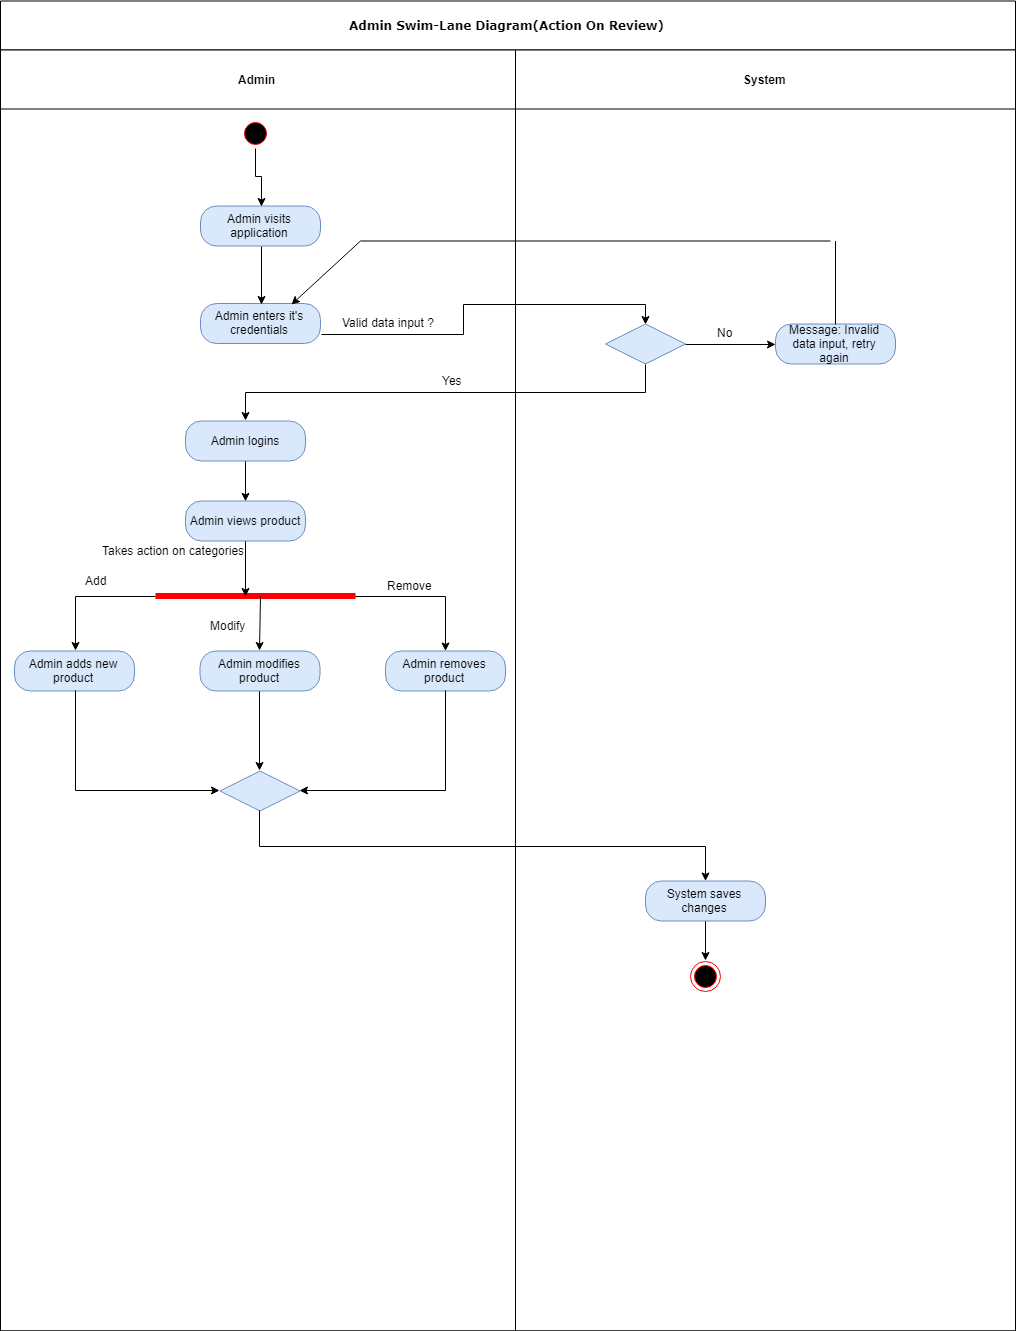

The diagram above was exported from draw.io. Its source (the exported page's mxGraphModel, read from the mxfile embedded in the PNG):
<mxGraphModel dx="1508" dy="772" grid="1" gridSize="10" guides="1" tooltips="1" connect="1" arrows="1" fold="1" page="1" pageScale="1" pageWidth="850" pageHeight="1100" background="#ffffff" math="0" shadow="0">
  <root>
    <mxCell id="0" />
    <mxCell id="1" parent="0" />
    <mxCell id="2" value="Admin Swim-Lane Diagram(Action On Review)" style="swimlane;html=1;childLayout=stackLayout;startSize=49;rounded=0;shadow=0;comic=0;labelBackgroundColor=none;strokeColor=#000000;strokeWidth=1;fillColor=#ffffff;fontFamily=Verdana;fontSize=12;fontColor=#000000;align=center;" vertex="1" parent="1">
      <mxGeometry x="225" y="44.5" width="1015" height="1330" as="geometry" />
    </mxCell>
    <mxCell id="3" value="Admin" style="swimlane;html=1;startSize=59;" vertex="1" parent="2">
      <mxGeometry y="49" width="515" height="1281" as="geometry" />
    </mxCell>
    <mxCell id="4" value="Yes" style="text;html=1;resizable=0;points=[];autosize=1;align=left;verticalAlign=top;spacingTop=-4;" vertex="1" parent="3">
      <mxGeometry x="440" y="321" width="40" height="20" as="geometry" />
    </mxCell>
    <mxCell id="5" value="Valid data input ?&amp;nbsp;" style="text;html=1;resizable=0;points=[];autosize=1;align=left;verticalAlign=top;spacingTop=-4;" vertex="1" parent="3">
      <mxGeometry x="340" y="263.5" width="110" height="20" as="geometry" />
    </mxCell>
    <mxCell id="6" value="Admin enters it's credentials" style="rounded=1;whiteSpace=wrap;html=1;arcSize=40;fillColor=#dae8fc;strokeColor=#6c8ebf;" vertex="1" parent="3">
      <mxGeometry x="200" y="253.5" width="120" height="40" as="geometry" />
    </mxCell>
    <mxCell id="7" style="edgeStyle=orthogonalEdgeStyle;rounded=0;orthogonalLoop=1;jettySize=auto;html=1;exitX=0.5;exitY=1;exitDx=0;exitDy=0;entryX=0.5;entryY=0;entryDx=0;entryDy=0;" edge="1" parent="3" source="8" target="6">
      <mxGeometry relative="1" as="geometry" />
    </mxCell>
    <mxCell id="8" value="Admin visits application" style="rounded=1;whiteSpace=wrap;html=1;arcSize=40;fillColor=#dae8fc;strokeColor=#6c8ebf;" vertex="1" parent="3">
      <mxGeometry x="200" y="156" width="120" height="40" as="geometry" />
    </mxCell>
    <mxCell id="9" style="edgeStyle=orthogonalEdgeStyle;rounded=0;orthogonalLoop=1;jettySize=auto;html=1;exitX=0.5;exitY=1;exitDx=0;exitDy=0;entryX=0.5;entryY=0;entryDx=0;entryDy=0;" edge="1" parent="3" source="10" target="8">
      <mxGeometry relative="1" as="geometry" />
    </mxCell>
    <mxCell id="10" value="" style="ellipse;html=1;shape=startState;fillColor=#000000;strokeColor=#ff0000;" vertex="1" parent="3">
      <mxGeometry x="240" y="68.5" width="30" height="30" as="geometry" />
    </mxCell>
    <mxCell id="11" value="" style="endArrow=none;html=1;" edge="1" parent="3">
      <mxGeometry width="50" height="50" relative="1" as="geometry">
        <mxPoint x="830" y="191" as="sourcePoint" />
        <mxPoint x="360" y="191" as="targetPoint" />
      </mxGeometry>
    </mxCell>
    <mxCell id="12" value="" style="endArrow=classic;html=1;entryX=0.75;entryY=0;entryDx=0;entryDy=0;" edge="1" parent="3" target="6">
      <mxGeometry width="50" height="50" relative="1" as="geometry">
        <mxPoint x="360" y="191" as="sourcePoint" />
        <mxPoint x="200" y="341" as="targetPoint" />
      </mxGeometry>
    </mxCell>
    <mxCell id="13" value="" style="shape=line;html=1;strokeWidth=6;strokeColor=#ff0000;" vertex="1" parent="3">
      <mxGeometry x="155" y="541" width="200" height="10" as="geometry" />
    </mxCell>
    <mxCell id="14" value="Takes action on categories" style="text;html=1;resizable=0;points=[];autosize=1;align=left;verticalAlign=top;spacingTop=-4;" vertex="1" parent="3">
      <mxGeometry x="99.5" y="491" width="160" height="20" as="geometry" />
    </mxCell>
    <mxCell id="15" value="Admin adds new product" style="rounded=1;whiteSpace=wrap;html=1;arcSize=40;fillColor=#dae8fc;strokeColor=#6c8ebf;" vertex="1" parent="3">
      <mxGeometry x="14" y="601" width="120" height="40" as="geometry" />
    </mxCell>
    <mxCell id="16" style="edgeStyle=orthogonalEdgeStyle;rounded=0;orthogonalLoop=1;jettySize=auto;html=1;exitX=0;exitY=0.5;exitDx=0;exitDy=0;exitPerimeter=0;entryX=0.5;entryY=0;entryDx=0;entryDy=0;" edge="1" parent="3" source="13" target="15">
      <mxGeometry relative="1" as="geometry" />
    </mxCell>
    <mxCell id="17" style="edgeStyle=orthogonalEdgeStyle;rounded=0;orthogonalLoop=1;jettySize=auto;html=1;exitX=0.5;exitY=1;exitDx=0;exitDy=0;entryX=0.5;entryY=0;entryDx=0;entryDy=0;" edge="1" parent="3" source="18" target="26">
      <mxGeometry relative="1" as="geometry" />
    </mxCell>
    <mxCell id="18" value="Admin modifies product" style="rounded=1;whiteSpace=wrap;html=1;arcSize=40;fillColor=#dae8fc;strokeColor=#6c8ebf;" vertex="1" parent="3">
      <mxGeometry x="199.5" y="601" width="120" height="40" as="geometry" />
    </mxCell>
    <mxCell id="19" style="edgeStyle=orthogonalEdgeStyle;rounded=0;orthogonalLoop=1;jettySize=auto;html=1;exitX=0.5;exitY=1;exitDx=0;exitDy=0;entryX=0.45;entryY=0.533;entryDx=0;entryDy=0;entryPerimeter=0;" edge="1" parent="3" source="20" target="13">
      <mxGeometry relative="1" as="geometry" />
    </mxCell>
    <mxCell id="20" value="Admin views product" style="rounded=1;whiteSpace=wrap;html=1;arcSize=40;fillColor=#dae8fc;strokeColor=#6c8ebf;" vertex="1" parent="3">
      <mxGeometry x="185" y="451" width="120" height="40" as="geometry" />
    </mxCell>
    <mxCell id="21" value="Admin removes product" style="rounded=1;whiteSpace=wrap;html=1;arcSize=40;fillColor=#dae8fc;strokeColor=#6c8ebf;" vertex="1" parent="3">
      <mxGeometry x="385" y="601" width="120" height="40" as="geometry" />
    </mxCell>
    <mxCell id="22" style="edgeStyle=orthogonalEdgeStyle;rounded=0;orthogonalLoop=1;jettySize=auto;html=1;exitX=1;exitY=0.5;exitDx=0;exitDy=0;exitPerimeter=0;" edge="1" parent="3" source="13" target="21">
      <mxGeometry relative="1" as="geometry" />
    </mxCell>
    <mxCell id="23" value="Add" style="text;html=1;resizable=0;points=[];autosize=1;align=left;verticalAlign=top;spacingTop=-4;" vertex="1" parent="3">
      <mxGeometry x="82.5" y="521" width="40" height="20" as="geometry" />
    </mxCell>
    <mxCell id="24" value="Modify" style="text;html=1;resizable=0;points=[];autosize=1;align=left;verticalAlign=top;spacingTop=-4;" vertex="1" parent="3">
      <mxGeometry x="207.5" y="566" width="50" height="20" as="geometry" />
    </mxCell>
    <mxCell id="25" value="Remove" style="text;html=1;resizable=0;points=[];autosize=1;align=left;verticalAlign=top;spacingTop=-4;" vertex="1" parent="3">
      <mxGeometry x="385" y="526" width="60" height="20" as="geometry" />
    </mxCell>
    <mxCell id="26" value="" style="rhombus;whiteSpace=wrap;html=1;fillColor=#dae8fc;strokeColor=#6c8ebf;" vertex="1" parent="3">
      <mxGeometry x="219.5" y="721" width="80" height="40" as="geometry" />
    </mxCell>
    <mxCell id="27" style="edgeStyle=orthogonalEdgeStyle;rounded=0;orthogonalLoop=1;jettySize=auto;html=1;exitX=0.5;exitY=1;exitDx=0;exitDy=0;entryX=0;entryY=0.5;entryDx=0;entryDy=0;" edge="1" parent="3" source="15" target="26">
      <mxGeometry relative="1" as="geometry" />
    </mxCell>
    <mxCell id="28" style="edgeStyle=orthogonalEdgeStyle;rounded=0;orthogonalLoop=1;jettySize=auto;html=1;exitX=0.5;exitY=1;exitDx=0;exitDy=0;entryX=1;entryY=0.5;entryDx=0;entryDy=0;" edge="1" parent="3" source="21" target="26">
      <mxGeometry relative="1" as="geometry" />
    </mxCell>
    <mxCell id="29" value="" style="endArrow=classic;html=1;entryX=0.5;entryY=0;entryDx=0;entryDy=0;" edge="1" parent="3" target="18">
      <mxGeometry width="50" height="50" relative="1" as="geometry">
        <mxPoint x="260" y="546" as="sourcePoint" />
        <mxPoint x="190" y="651" as="targetPoint" />
      </mxGeometry>
    </mxCell>
    <mxCell id="30" style="edgeStyle=orthogonalEdgeStyle;rounded=0;orthogonalLoop=1;jettySize=auto;html=1;exitX=1;exitY=0.75;exitDx=0;exitDy=0;entryX=0.5;entryY=0;entryDx=0;entryDy=0;" edge="1" parent="2" source="6" target="34">
      <mxGeometry relative="1" as="geometry" />
    </mxCell>
    <mxCell id="31" value="System" style="swimlane;html=1;startSize=59;" vertex="1" parent="2">
      <mxGeometry x="515" y="49" width="500" height="1281" as="geometry" />
    </mxCell>
    <mxCell id="32" value="Message: Invalid data input, retry again" style="rounded=1;whiteSpace=wrap;html=1;arcSize=40;fillColor=#dae8fc;strokeColor=#6c8ebf;" vertex="1" parent="31">
      <mxGeometry x="260" y="274" width="120" height="40" as="geometry" />
    </mxCell>
    <mxCell id="33" style="edgeStyle=orthogonalEdgeStyle;rounded=0;orthogonalLoop=1;jettySize=auto;html=1;exitX=1;exitY=0.5;exitDx=0;exitDy=0;entryX=0;entryY=0.5;entryDx=0;entryDy=0;" edge="1" parent="31" source="34" target="32">
      <mxGeometry relative="1" as="geometry" />
    </mxCell>
    <mxCell id="34" value="" style="rhombus;whiteSpace=wrap;html=1;fillColor=#dae8fc;strokeColor=#6c8ebf;" vertex="1" parent="31">
      <mxGeometry x="90" y="274" width="80" height="40" as="geometry" />
    </mxCell>
    <mxCell id="35" value="" style="endArrow=none;html=1;exitX=0.5;exitY=0;exitDx=0;exitDy=0;" edge="1" parent="31" source="32">
      <mxGeometry width="50" height="50" relative="1" as="geometry">
        <mxPoint x="300" y="211" as="sourcePoint" />
        <mxPoint x="320" y="191" as="targetPoint" />
      </mxGeometry>
    </mxCell>
    <mxCell id="36" style="edgeStyle=orthogonalEdgeStyle;rounded=0;orthogonalLoop=1;jettySize=auto;html=1;exitX=0.5;exitY=1;exitDx=0;exitDy=0;entryX=0.5;entryY=0;entryDx=0;entryDy=0;" edge="1" parent="31" source="37" target="38">
      <mxGeometry relative="1" as="geometry" />
    </mxCell>
    <mxCell id="37" value="System saves changes" style="rounded=1;whiteSpace=wrap;html=1;arcSize=40;fillColor=#dae8fc;strokeColor=#6c8ebf;" vertex="1" parent="31">
      <mxGeometry x="130" y="831" width="120" height="40" as="geometry" />
    </mxCell>
    <mxCell id="38" value="" style="ellipse;html=1;shape=endState;fillColor=#000000;strokeColor=#ff0000;" vertex="1" parent="31">
      <mxGeometry x="175" y="911" width="30" height="30" as="geometry" />
    </mxCell>
    <mxCell id="39" style="edgeStyle=orthogonalEdgeStyle;rounded=0;orthogonalLoop=1;jettySize=auto;html=1;exitX=0.5;exitY=1;exitDx=0;exitDy=0;" edge="1" parent="2" source="26" target="37">
      <mxGeometry relative="1" as="geometry" />
    </mxCell>
    <mxCell id="40" style="edgeStyle=orthogonalEdgeStyle;rounded=0;orthogonalLoop=1;jettySize=auto;html=1;exitX=0.5;exitY=1;exitDx=0;exitDy=0;entryX=0.5;entryY=0;entryDx=0;entryDy=0;" edge="1" source="41" parent="1">
      <mxGeometry relative="1" as="geometry">
        <mxPoint x="470" y="544.8333333333335" as="targetPoint" />
      </mxGeometry>
    </mxCell>
    <mxCell id="41" value="Admin logins" style="rounded=1;whiteSpace=wrap;html=1;arcSize=40;fillColor=#dae8fc;strokeColor=#6c8ebf;" vertex="1" parent="1">
      <mxGeometry x="410" y="464.5" width="120" height="40" as="geometry" />
    </mxCell>
    <mxCell id="42" value="No" style="text;html=1;resizable=0;points=[];autosize=1;align=left;verticalAlign=top;spacingTop=-4;" vertex="1" parent="1">
      <mxGeometry x="940" y="366.5" width="30" height="20" as="geometry" />
    </mxCell>
    <mxCell id="43" style="edgeStyle=orthogonalEdgeStyle;rounded=0;orthogonalLoop=1;jettySize=auto;html=1;exitX=0.5;exitY=1;exitDx=0;exitDy=0;entryX=0.5;entryY=0;entryDx=0;entryDy=0;" edge="1" source="34" target="41" parent="1">
      <mxGeometry relative="1" as="geometry" />
    </mxCell>
  </root>
</mxGraphModel>